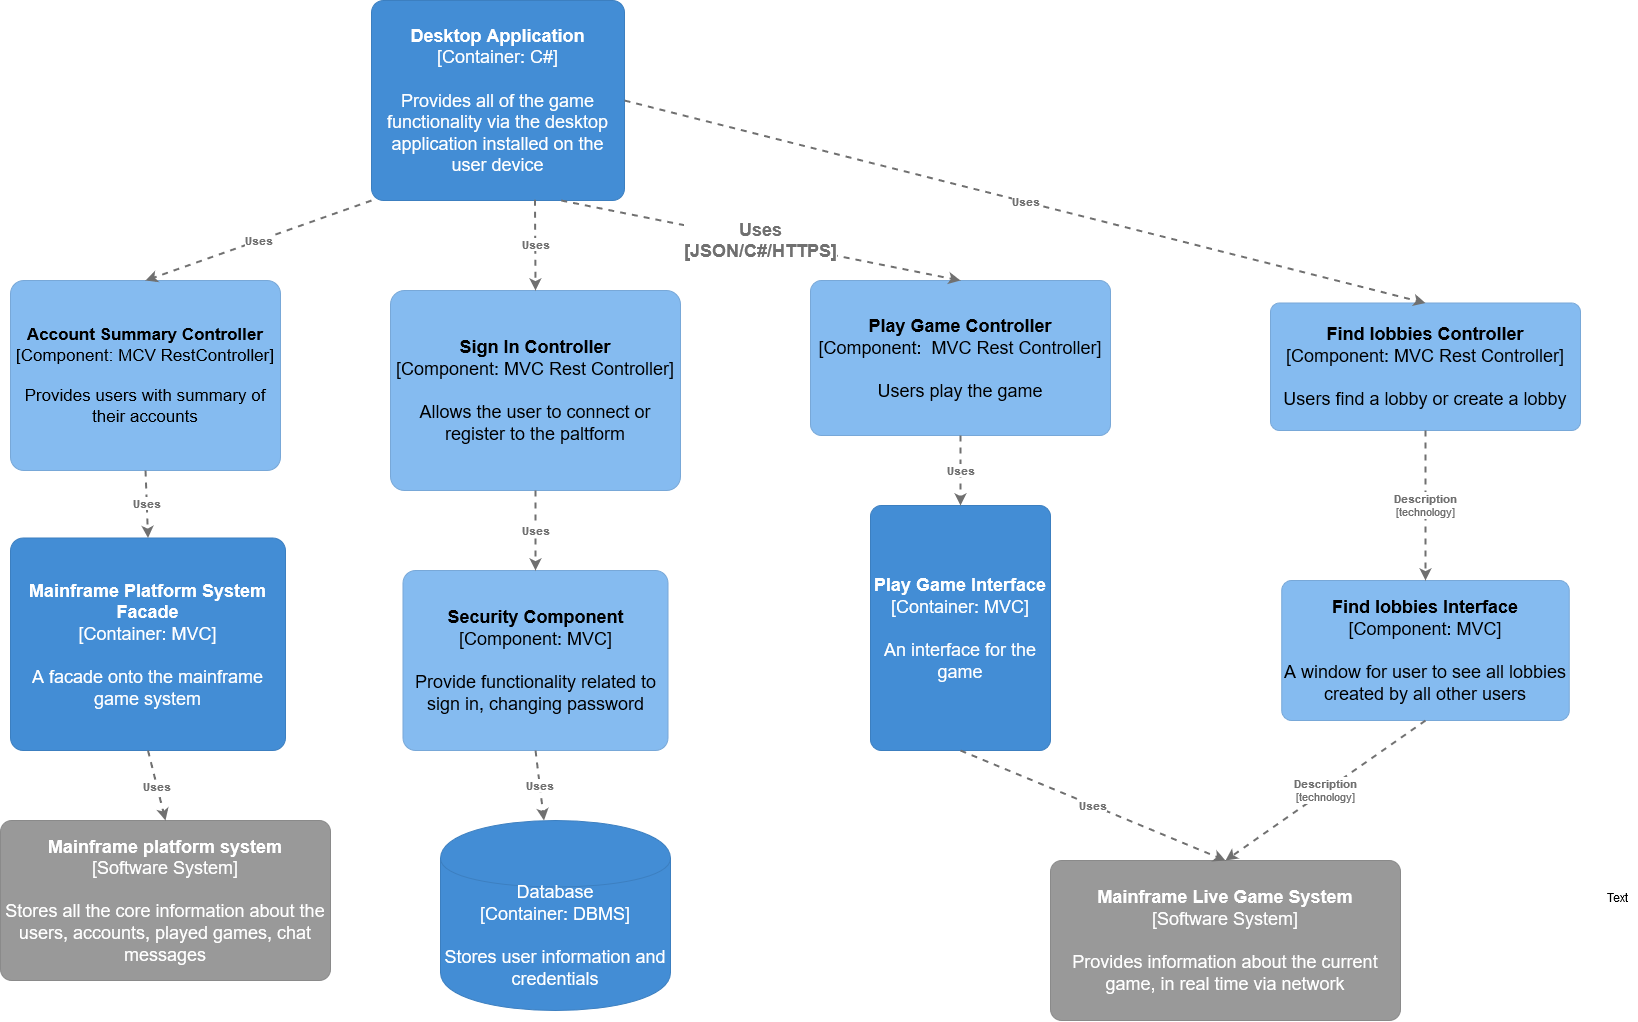

The diagram above was exported from draw.io. Its source (the exported page's mxGraphModel, read from the mxfile embedded in the PNG):
<mxGraphModel dx="1447" dy="702" grid="1" gridSize="10" guides="1" tooltips="1" connect="1" arrows="1" fold="1" page="1" pageScale="1" pageWidth="1654" pageHeight="1169" background="none" math="0" shadow="0">
  <root>
    <mxCell id="0" />
    <mxCell id="1" parent="0" />
    <object label="&lt;font style=&quot;font-size: 18px&quot;&gt;&lt;b&gt;Mainframe platform system&lt;/b&gt;&lt;br&gt;&lt;/font&gt;&lt;div style=&quot;font-size: 18px&quot;&gt;&lt;font style=&quot;font-size: 18px&quot;&gt;[Software System]&lt;/font&gt;&lt;/div&gt;&lt;div style=&quot;font-size: 18px&quot;&gt;&lt;font style=&quot;font-size: 18px&quot;&gt;&lt;br&gt;&lt;/font&gt;&lt;/div&gt;&lt;div style=&quot;font-size: 18px&quot;&gt;&lt;font style=&quot;font-size: 18px&quot;&gt;Stores all the core information about the users, accounts, played games, chat messages&lt;/font&gt;&lt;/div&gt;" placeholders="1" c4Name="name" c4Type="SoftwareSystemDependency" c4Description="Description" id="gOw9gGIbWoUxxG0pvZkC-7">
      <mxCell style="rounded=1;whiteSpace=wrap;html=1;labelBackgroundColor=none;fillColor=#999999;fontColor=#ffffff;align=center;arcSize=7;strokeColor=#8a8a8a;" parent="1" vertex="1">
        <mxGeometry x="330" y="900" width="330" height="160" as="geometry" />
        <C4SoftwareSystemDependency as="c4" />
      </mxCell>
    </object>
    <object label="&lt;span style=&quot;font-size: 18px&quot;&gt;&lt;b&gt;Mainframe Live Game System&lt;/b&gt;&lt;/span&gt;&lt;br&gt;&lt;div style=&quot;font-size: 18px&quot;&gt;&lt;font style=&quot;font-size: 18px&quot;&gt;[Software System]&lt;/font&gt;&lt;/div&gt;&lt;div style=&quot;font-size: 18px&quot;&gt;&lt;font style=&quot;font-size: 18px&quot;&gt;&lt;br&gt;&lt;/font&gt;&lt;/div&gt;&lt;div style=&quot;font-size: 18px&quot;&gt;&lt;font style=&quot;font-size: 18px&quot;&gt;Provides information about the current game, in real time via network&lt;/font&gt;&lt;/div&gt;" placeholders="1" c4Name="name" c4Type="SoftwareSystemDependency" c4Description="Description" id="gOw9gGIbWoUxxG0pvZkC-8">
      <mxCell style="rounded=1;whiteSpace=wrap;html=1;labelBackgroundColor=none;fillColor=#999999;fontColor=#ffffff;align=center;arcSize=7;strokeColor=#8a8a8a;" parent="1" vertex="1">
        <mxGeometry x="1380" y="940" width="350" height="160" as="geometry" />
        <C4SoftwareSystemDependency as="c4" />
      </mxCell>
    </object>
    <object label="&lt;b style=&quot;font-size: 18px&quot;&gt;&lt;font style=&quot;font-size: 18px&quot;&gt;Desktop Application&lt;/font&gt;&lt;/b&gt;&lt;div style=&quot;font-size: 18px&quot;&gt;&lt;font style=&quot;font-size: 18px&quot;&gt;[Container:&amp;nbsp;&lt;span&gt;C#&lt;/span&gt;&lt;span&gt;]&lt;/span&gt;&lt;/font&gt;&lt;/div&gt;&lt;div style=&quot;font-size: 18px&quot;&gt;&lt;font style=&quot;font-size: 18px&quot;&gt;&lt;br&gt;&lt;/font&gt;&lt;/div&gt;&lt;div style=&quot;font-size: 18px&quot;&gt;&lt;font style=&quot;font-size: 18px&quot;&gt;Provides all of the game functionality via the desktop application installed on the user device&lt;/font&gt;&lt;/div&gt;" placeholders="1" c4Name="name" c4Type="Container" c4Technology="technology" c4Description="Description" id="gOw9gGIbWoUxxG0pvZkC-14">
      <mxCell style="rounded=1;whiteSpace=wrap;html=1;labelBackgroundColor=none;fillColor=#438dd5;fontColor=#ffffff;align=center;arcSize=6;strokeColor=#3c7fc0;" parent="1" vertex="1">
        <mxGeometry x="701" y="80" width="253" height="200" as="geometry" />
        <C4Container as="c4" />
      </mxCell>
    </object>
    <object label="&lt;font style=&quot;font-size: 18px&quot;&gt;Database&lt;/font&gt;&lt;div style=&quot;font-size: 18px&quot;&gt;&lt;font style=&quot;font-size: 18px&quot;&gt;[Container: DBMS]&lt;/font&gt;&lt;/div&gt;&lt;div style=&quot;font-size: 18px&quot;&gt;&lt;font style=&quot;font-size: 18px&quot;&gt;&lt;br&gt;&lt;/font&gt;&lt;/div&gt;&lt;div style=&quot;font-size: 18px&quot;&gt;&lt;font style=&quot;font-size: 18px&quot;&gt;Stores user information and credentials&lt;/font&gt;&lt;/div&gt;" placeholders="1" c4Type="Database" c4Technology="technology" c4Description="Description" id="gOw9gGIbWoUxxG0pvZkC-18">
      <mxCell style="shape=cylinder;whiteSpace=wrap;html=1;boundedLbl=1;rounded=0;labelBackgroundColor=none;fillColor=#438dd5;fontSize=12;fontColor=#ffffff;align=center;strokeColor=#3c7fc0;" parent="1" vertex="1">
        <mxGeometry x="770" y="900" width="230" height="190" as="geometry" />
        <C4Database as="c4" />
      </mxCell>
    </object>
    <object label="&lt;b style=&quot;font-size: 18px&quot;&gt;&lt;font style=&quot;font-size: 18px&quot;&gt;Sign In Controller&lt;/font&gt;&lt;/b&gt;&lt;div style=&quot;font-size: 18px&quot;&gt;&lt;font style=&quot;font-size: 18px&quot;&gt;[Component: &lt;span&gt;MVC Rest Controller&lt;/span&gt;&lt;span&gt;]&lt;/span&gt;&lt;/font&gt;&lt;/div&gt;&lt;div style=&quot;font-size: 18px&quot;&gt;&lt;font style=&quot;font-size: 18px&quot;&gt;&lt;br&gt;&lt;/font&gt;&lt;/div&gt;&lt;div style=&quot;font-size: 18px&quot;&gt;&lt;font style=&quot;font-size: 18px&quot;&gt;Allows the user to connect or register to the paltform&lt;/font&gt;&lt;/div&gt;" placeholders="1" c4Name="name" c4Type="Component" c4Technology="technology" c4Description="Description" id="gOw9gGIbWoUxxG0pvZkC-39">
      <mxCell style="rounded=1;whiteSpace=wrap;html=1;labelBackgroundColor=none;fillColor=#85bbf0;fontColor=#000000;align=center;arcSize=7;strokeColor=#78a8d8;" parent="1" vertex="1">
        <mxGeometry x="720" y="370" width="290" height="200" as="geometry" />
        <C4Component as="c4" />
      </mxCell>
    </object>
    <object label="&lt;b style=&quot;font-size: 18px&quot;&gt;&lt;font style=&quot;font-size: 18px&quot;&gt;Play Game Controller&lt;/font&gt;&lt;/b&gt;&lt;div style=&quot;font-size: 18px&quot;&gt;&lt;font style=&quot;font-size: 18px&quot;&gt;[Component:&amp;nbsp; &lt;span&gt;MVC Rest Controller]&lt;/span&gt;&lt;/font&gt;&lt;/div&gt;&lt;div style=&quot;font-size: 18px&quot;&gt;&lt;font style=&quot;font-size: 18px&quot;&gt;&lt;br&gt;&lt;/font&gt;&lt;/div&gt;&lt;div style=&quot;font-size: 18px&quot;&gt;&lt;font style=&quot;font-size: 18px&quot;&gt;Users play the game&lt;br&gt;&lt;/font&gt;&lt;/div&gt;" placeholders="1" c4Name="name" c4Type="Component" c4Technology="technology" c4Description="Description" id="gOw9gGIbWoUxxG0pvZkC-40">
      <mxCell style="rounded=1;whiteSpace=wrap;html=1;labelBackgroundColor=none;fillColor=#85bbf0;fontColor=#000000;align=center;arcSize=7;strokeColor=#78a8d8;" parent="1" vertex="1">
        <mxGeometry x="1140" y="360" width="300" height="155" as="geometry" />
        <C4Component as="c4" />
      </mxCell>
    </object>
    <object label="&lt;div style=&quot;text-align: left ; font-size: 18px&quot;&gt;&lt;div style=&quot;text-align: center&quot;&gt;&lt;b&gt;Uses&lt;/b&gt;&lt;/div&gt;&lt;div style=&quot;text-align: center&quot;&gt;&lt;b&gt;[JSON/C#/HTTPS]&lt;/b&gt;&lt;/div&gt;&lt;/div&gt;" c4Type="Relationship" c4Description="Description" c4Technology="technology" id="gOw9gGIbWoUxxG0pvZkC-41">
      <mxCell style="edgeStyle=none;rounded=0;html=1;entryX=0.5;entryY=0;jettySize=auto;orthogonalLoop=1;strokeColor=#707070;strokeWidth=2;fontColor=#707070;jumpStyle=none;dashed=1;exitX=0.75;exitY=1;exitDx=0;exitDy=0;entryDx=0;entryDy=0;" parent="1" source="gOw9gGIbWoUxxG0pvZkC-14" target="gOw9gGIbWoUxxG0pvZkC-40" edge="1">
        <mxGeometry width="160" relative="1" as="geometry">
          <mxPoint x="1110" y="290" as="sourcePoint" />
          <mxPoint x="1270" y="290" as="targetPoint" />
        </mxGeometry>
        <C4Relationship as="c4" />
      </mxCell>
    </object>
    <object label="&lt;div style=&quot;text-align: left&quot;&gt;&lt;div style=&quot;text-align: center&quot;&gt;&lt;b&gt;Uses&lt;/b&gt;&lt;/div&gt;&lt;/div&gt;" c4Type="Relationship" c4Description="Description" c4Technology="technology" id="gOw9gGIbWoUxxG0pvZkC-43">
      <mxCell style="edgeStyle=none;rounded=0;html=1;entryX=0.5;entryY=0;jettySize=auto;orthogonalLoop=1;strokeColor=#707070;strokeWidth=2;fontColor=#707070;jumpStyle=none;dashed=1;exitX=0.646;exitY=0.996;exitDx=0;exitDy=0;entryDx=0;entryDy=0;exitPerimeter=0;" parent="1" source="gOw9gGIbWoUxxG0pvZkC-14" target="gOw9gGIbWoUxxG0pvZkC-39" edge="1">
        <mxGeometry width="160" relative="1" as="geometry">
          <mxPoint x="530" y="260" as="sourcePoint" />
          <mxPoint x="690" y="260" as="targetPoint" />
        </mxGeometry>
        <C4Relationship as="c4" />
      </mxCell>
    </object>
    <object label="&lt;b style=&quot;font-size: 18px&quot;&gt;&lt;font style=&quot;font-size: 18px&quot;&gt;Security Component&lt;/font&gt;&lt;/b&gt;&lt;div style=&quot;font-size: 18px&quot;&gt;&lt;font style=&quot;font-size: 18px&quot;&gt;[Component: &lt;span&gt;MVC]&lt;/span&gt;&lt;/font&gt;&lt;/div&gt;&lt;div style=&quot;font-size: 18px&quot;&gt;&lt;font style=&quot;font-size: 18px&quot;&gt;&lt;br&gt;&lt;/font&gt;&lt;/div&gt;&lt;div style=&quot;font-size: 18px&quot;&gt;Provide functionality related to sign in, changing password&lt;br&gt;&lt;/div&gt;" placeholders="1" c4Name="name" c4Type="Component" c4Technology="technology" c4Description="Description" id="gOw9gGIbWoUxxG0pvZkC-44">
      <mxCell style="rounded=1;whiteSpace=wrap;html=1;labelBackgroundColor=none;fillColor=#85bbf0;fontColor=#000000;align=center;arcSize=7;strokeColor=#78a8d8;" parent="1" vertex="1">
        <mxGeometry x="732.5" y="650" width="265" height="180" as="geometry" />
        <C4Component as="c4" />
      </mxCell>
    </object>
    <object label="&lt;div style=&quot;text-align: left&quot;&gt;&lt;div style=&quot;text-align: center&quot;&gt;&lt;b&gt;Uses&lt;/b&gt;&lt;/div&gt;&lt;/div&gt;" c4Type="Relationship" c4Description="Description" c4Technology="technology" id="gOw9gGIbWoUxxG0pvZkC-45">
      <mxCell style="edgeStyle=none;rounded=0;html=1;entryX=0.5;entryY=0;jettySize=auto;orthogonalLoop=1;strokeColor=#707070;strokeWidth=2;fontColor=#707070;jumpStyle=none;dashed=1;exitX=0.5;exitY=1;exitDx=0;exitDy=0;entryDx=0;entryDy=0;" parent="1" source="gOw9gGIbWoUxxG0pvZkC-39" target="gOw9gGIbWoUxxG0pvZkC-44" edge="1">
        <mxGeometry width="160" relative="1" as="geometry">
          <mxPoint x="170" y="830" as="sourcePoint" />
          <mxPoint x="330" y="830" as="targetPoint" />
        </mxGeometry>
        <C4Relationship as="c4" />
      </mxCell>
    </object>
    <object label="&lt;div style=&quot;text-align: left&quot;&gt;&lt;div style=&quot;text-align: center&quot;&gt;&lt;b&gt;Uses&lt;/b&gt;&lt;/div&gt;&lt;/div&gt;" c4Type="Relationship" c4Description="Description" c4Technology="technology" id="gOw9gGIbWoUxxG0pvZkC-46">
      <mxCell style="edgeStyle=none;rounded=0;html=1;jettySize=auto;orthogonalLoop=1;strokeColor=#707070;strokeWidth=2;fontColor=#707070;jumpStyle=none;dashed=1;exitX=0.5;exitY=1;exitDx=0;exitDy=0;" parent="1" source="gOw9gGIbWoUxxG0pvZkC-44" target="gOw9gGIbWoUxxG0pvZkC-18" edge="1">
        <mxGeometry width="160" relative="1" as="geometry">
          <mxPoint x="290" y="990" as="sourcePoint" />
          <mxPoint x="450" y="990" as="targetPoint" />
        </mxGeometry>
        <C4Relationship as="c4" />
      </mxCell>
    </object>
    <object label="&lt;b style=&quot;font-size: 18px&quot;&gt;&lt;font style=&quot;font-size: 18px&quot;&gt;Play Game Interface&lt;/font&gt;&lt;/b&gt;&lt;div style=&quot;font-size: 18px&quot;&gt;&lt;font style=&quot;font-size: 18px&quot;&gt;[Container: &lt;span&gt;MVC]&lt;/span&gt;&lt;/font&gt;&lt;/div&gt;&lt;div style=&quot;font-size: 18px&quot;&gt;&lt;font style=&quot;font-size: 18px&quot;&gt;&lt;br&gt;&lt;/font&gt;&lt;/div&gt;&lt;div style=&quot;font-size: 18px&quot;&gt;&lt;font style=&quot;font-size: 18px&quot;&gt;An interface for the game &lt;br&gt;&lt;/font&gt;&lt;/div&gt;" placeholders="1" c4Name="name" c4Type="Container" c4Technology="technology" c4Description="Description" id="gOw9gGIbWoUxxG0pvZkC-47">
      <mxCell style="rounded=1;whiteSpace=wrap;html=1;labelBackgroundColor=none;fillColor=#438dd5;fontColor=#ffffff;align=center;arcSize=6;strokeColor=#3c7fc0;" parent="1" vertex="1">
        <mxGeometry x="1200" y="585" width="180" height="245" as="geometry" />
        <C4Container as="c4" />
      </mxCell>
    </object>
    <object label="&lt;div style=&quot;text-align: left&quot;&gt;&lt;div style=&quot;text-align: center&quot;&gt;&lt;b&gt;Uses&lt;/b&gt;&lt;/div&gt;&lt;/div&gt;" c4Type="Relationship" c4Description="Description" c4Technology="technology" id="gOw9gGIbWoUxxG0pvZkC-48">
      <mxCell style="edgeStyle=none;rounded=0;html=1;entryX=0.5;entryY=0;jettySize=auto;orthogonalLoop=1;strokeColor=#707070;strokeWidth=2;fontColor=#707070;jumpStyle=none;dashed=1;exitX=0.5;exitY=1;exitDx=0;exitDy=0;entryDx=0;entryDy=0;" parent="1" source="gOw9gGIbWoUxxG0pvZkC-40" target="gOw9gGIbWoUxxG0pvZkC-47" edge="1">
        <mxGeometry width="160" relative="1" as="geometry">
          <mxPoint x="1030" y="1060" as="sourcePoint" />
          <mxPoint x="1190" y="1060" as="targetPoint" />
        </mxGeometry>
        <C4Relationship as="c4" />
      </mxCell>
    </object>
    <object label="&lt;div style=&quot;text-align: left&quot;&gt;&lt;div style=&quot;text-align: center&quot;&gt;&lt;b&gt;Uses&lt;/b&gt;&lt;/div&gt;&lt;/div&gt;" c4Type="Relationship" c4Description="Description" c4Technology="technology" id="gOw9gGIbWoUxxG0pvZkC-49">
      <mxCell style="edgeStyle=none;rounded=0;html=1;entryX=0.5;entryY=0;jettySize=auto;orthogonalLoop=1;strokeColor=#707070;strokeWidth=2;fontColor=#707070;jumpStyle=none;dashed=1;exitX=0.5;exitY=1;exitDx=0;exitDy=0;entryDx=0;entryDy=0;" parent="1" source="gOw9gGIbWoUxxG0pvZkC-47" target="gOw9gGIbWoUxxG0pvZkC-8" edge="1">
        <mxGeometry width="160" relative="1" as="geometry">
          <mxPoint x="1210" y="990" as="sourcePoint" />
          <mxPoint x="1370" y="990" as="targetPoint" />
        </mxGeometry>
        <C4Relationship as="c4" />
      </mxCell>
    </object>
    <object label="&lt;b style=&quot;font-size: 17px&quot;&gt;&lt;font style=&quot;font-size: 17px&quot;&gt;Account Summary Controller&lt;/font&gt;&lt;/b&gt;&lt;div style=&quot;font-size: 17px&quot;&gt;&lt;font style=&quot;font-size: 17px&quot;&gt;[Component: &lt;span&gt;MCV RestController]&lt;/span&gt;&lt;/font&gt;&lt;/div&gt;&lt;div style=&quot;font-size: 17px&quot;&gt;&lt;font style=&quot;font-size: 17px&quot;&gt;&lt;br&gt;&lt;/font&gt;&lt;/div&gt;&lt;div style=&quot;font-size: 17px&quot;&gt;&lt;font style=&quot;font-size: 17px&quot;&gt;Provides users with summary of their accounts&lt;br&gt;&lt;/font&gt;&lt;/div&gt;" placeholders="1" c4Name="name" c4Type="Component" c4Technology="technology" c4Description="Description" id="gOw9gGIbWoUxxG0pvZkC-50">
      <mxCell style="rounded=1;whiteSpace=wrap;html=1;labelBackgroundColor=none;fillColor=#85bbf0;fontColor=#000000;align=center;arcSize=7;strokeColor=#78a8d8;" parent="1" vertex="1">
        <mxGeometry x="340" y="360" width="270" height="190" as="geometry" />
        <C4Component as="c4" />
      </mxCell>
    </object>
    <object label="&lt;b style=&quot;font-size: 18px&quot;&gt;&lt;font style=&quot;font-size: 18px&quot;&gt;Mainframe Platform System Facade&lt;/font&gt;&lt;/b&gt;&lt;div style=&quot;font-size: 18px&quot;&gt;&lt;font style=&quot;font-size: 18px&quot;&gt;[Container: &lt;span&gt;MVC]&lt;/span&gt;&lt;/font&gt;&lt;/div&gt;&lt;div style=&quot;font-size: 18px&quot;&gt;&lt;font style=&quot;font-size: 18px&quot;&gt;&lt;span&gt;&lt;br&gt;&lt;/span&gt;&lt;/font&gt;&lt;/div&gt;&lt;div style=&quot;font-size: 18px&quot;&gt;&lt;font style=&quot;font-size: 18px&quot;&gt;&lt;span&gt;A facade onto the mainframe game system&lt;br&gt;&lt;/span&gt;&lt;/font&gt;&lt;/div&gt;" placeholders="1" c4Name="name" c4Type="Container" c4Technology="technology" c4Description="Description" id="gOw9gGIbWoUxxG0pvZkC-51">
      <mxCell style="rounded=1;whiteSpace=wrap;html=1;labelBackgroundColor=none;fillColor=#438dd5;fontColor=#ffffff;align=center;arcSize=6;strokeColor=#3c7fc0;" parent="1" vertex="1">
        <mxGeometry x="340" y="617.5" width="275" height="212.5" as="geometry" />
        <C4Container as="c4" />
      </mxCell>
    </object>
    <object label="&lt;div style=&quot;text-align: left&quot;&gt;&lt;div style=&quot;text-align: center&quot;&gt;&lt;b&gt;Uses&lt;/b&gt;&lt;/div&gt;&lt;/div&gt;" c4Type="Relationship" c4Description="Description" c4Technology="technology" id="gOw9gGIbWoUxxG0pvZkC-52">
      <mxCell style="edgeStyle=none;rounded=0;html=1;entryX=0.5;entryY=0;jettySize=auto;orthogonalLoop=1;strokeColor=#707070;strokeWidth=2;fontColor=#707070;jumpStyle=none;dashed=1;exitX=0.5;exitY=1;exitDx=0;exitDy=0;entryDx=0;entryDy=0;" parent="1" source="gOw9gGIbWoUxxG0pvZkC-50" target="gOw9gGIbWoUxxG0pvZkC-51" edge="1">
        <mxGeometry width="160" relative="1" as="geometry">
          <mxPoint x="90" y="550" as="sourcePoint" />
          <mxPoint x="250" y="550" as="targetPoint" />
        </mxGeometry>
        <C4Relationship as="c4" />
      </mxCell>
    </object>
    <object label="&lt;div style=&quot;text-align: left&quot;&gt;&lt;div style=&quot;text-align: center&quot;&gt;&lt;b&gt;Uses&lt;/b&gt;&lt;/div&gt;&lt;/div&gt;" c4Type="Relationship" c4Description="Description" c4Technology="technology" id="gOw9gGIbWoUxxG0pvZkC-53">
      <mxCell style="edgeStyle=none;rounded=0;html=1;entryX=0.5;entryY=0;jettySize=auto;orthogonalLoop=1;strokeColor=#707070;strokeWidth=2;fontColor=#707070;jumpStyle=none;dashed=1;exitX=0.5;exitY=1;exitDx=0;exitDy=0;entryDx=0;entryDy=0;" parent="1" source="gOw9gGIbWoUxxG0pvZkC-51" target="gOw9gGIbWoUxxG0pvZkC-7" edge="1">
        <mxGeometry width="160" relative="1" as="geometry">
          <mxPoint x="130" y="830" as="sourcePoint" />
          <mxPoint x="290" y="830" as="targetPoint" />
        </mxGeometry>
        <C4Relationship as="c4" />
      </mxCell>
    </object>
    <object label="&lt;div style=&quot;text-align: left&quot;&gt;&lt;div style=&quot;text-align: center&quot;&gt;&lt;b&gt;Uses&lt;/b&gt;&lt;/div&gt;&lt;/div&gt;" c4Type="Relationship" c4Description="Description" c4Technology="technology" id="gOw9gGIbWoUxxG0pvZkC-54">
      <mxCell style="edgeStyle=none;rounded=0;html=1;entryX=0.5;entryY=0;jettySize=auto;orthogonalLoop=1;strokeColor=#707070;strokeWidth=2;fontColor=#707070;jumpStyle=none;dashed=1;exitX=0;exitY=1;exitDx=0;exitDy=0;entryDx=0;entryDy=0;" parent="1" source="gOw9gGIbWoUxxG0pvZkC-14" target="gOw9gGIbWoUxxG0pvZkC-50" edge="1">
        <mxGeometry width="160" relative="1" as="geometry">
          <mxPoint x="230" y="350" as="sourcePoint" />
          <mxPoint x="390" y="350" as="targetPoint" />
        </mxGeometry>
        <C4Relationship as="c4" />
      </mxCell>
    </object>
    <object label="&lt;b style=&quot;font-size: 18px&quot;&gt;&lt;font style=&quot;font-size: 18px&quot;&gt;Find lobbies Controller&lt;/font&gt;&lt;/b&gt;&lt;div style=&quot;font-size: 18px&quot;&gt;&lt;font style=&quot;font-size: 18px&quot;&gt;[Component: &lt;span&gt;MVC Rest Controller]&lt;/span&gt;&lt;/font&gt;&lt;/div&gt;&lt;div style=&quot;font-size: 18px&quot;&gt;&lt;font style=&quot;font-size: 18px&quot;&gt;&lt;br&gt;&lt;/font&gt;&lt;/div&gt;&lt;div style=&quot;font-size: 18px&quot;&gt;&lt;font style=&quot;font-size: 18px&quot;&gt;Users find a lobby or create a lobby&lt;br&gt;&lt;/font&gt;&lt;/div&gt;" placeholders="1" c4Name="name" c4Type="Component" c4Technology="technology" c4Description="Description" id="gOw9gGIbWoUxxG0pvZkC-55">
      <mxCell style="rounded=1;whiteSpace=wrap;html=1;labelBackgroundColor=none;fillColor=#85bbf0;fontColor=#000000;align=center;arcSize=7;strokeColor=#78a8d8;" parent="1" vertex="1">
        <mxGeometry x="1600" y="382.5" width="310" height="127.5" as="geometry" />
        <C4Component as="c4" />
      </mxCell>
    </object>
    <object label="&lt;b style=&quot;font-size: 18px&quot;&gt;&lt;font style=&quot;font-size: 18px&quot;&gt;Find lobbies Interface&lt;/font&gt;&lt;/b&gt;&lt;div style=&quot;font-size: 18px&quot;&gt;&lt;font style=&quot;font-size: 18px&quot;&gt;[Component: &lt;span&gt;MVC]&lt;/span&gt;&lt;/font&gt;&lt;/div&gt;&lt;div style=&quot;font-size: 18px&quot;&gt;&lt;font style=&quot;font-size: 18px&quot;&gt;&lt;br&gt;&lt;/font&gt;&lt;/div&gt;&lt;div style=&quot;font-size: 18px&quot;&gt;A window for user to see all lobbies created by all other users&lt;br&gt;&lt;/div&gt;" placeholders="1" c4Name="name" c4Type="Component" c4Technology="technology" c4Description="Description" id="gOw9gGIbWoUxxG0pvZkC-56">
      <mxCell style="rounded=1;whiteSpace=wrap;html=1;labelBackgroundColor=none;fillColor=#85bbf0;fontColor=#000000;align=center;arcSize=7;strokeColor=#78a8d8;" parent="1" vertex="1">
        <mxGeometry x="1611.25" y="660" width="287.5" height="140" as="geometry" />
        <C4Component as="c4" />
      </mxCell>
    </object>
    <object label="&lt;div style=&quot;text-align: left&quot;&gt;&lt;div style=&quot;text-align: center&quot;&gt;&lt;b&gt;Uses&lt;/b&gt;&lt;/div&gt;&lt;/div&gt;" c4Type="Relationship" c4Description="Description" c4Technology="technology" id="gOw9gGIbWoUxxG0pvZkC-57">
      <mxCell style="edgeStyle=none;rounded=0;html=1;entryX=0.5;entryY=0;jettySize=auto;orthogonalLoop=1;strokeColor=#707070;strokeWidth=2;fontColor=#707070;jumpStyle=none;dashed=1;exitX=1;exitY=0.5;exitDx=0;exitDy=0;entryDx=0;entryDy=0;" parent="1" source="gOw9gGIbWoUxxG0pvZkC-14" target="gOw9gGIbWoUxxG0pvZkC-55" edge="1">
        <mxGeometry width="160" relative="1" as="geometry">
          <mxPoint x="1350" y="210" as="sourcePoint" />
          <mxPoint x="1510" y="210" as="targetPoint" />
        </mxGeometry>
        <C4Relationship as="c4" />
      </mxCell>
    </object>
    <object label="&lt;div style=&quot;text-align: left&quot;&gt;&lt;div style=&quot;text-align: center&quot;&gt;&lt;b&gt;Description&lt;/b&gt;&lt;/div&gt;&lt;div style=&quot;text-align: center&quot;&gt;[technology]&lt;/div&gt;&lt;/div&gt;" c4Type="Relationship" c4Description="Description" c4Technology="technology" id="gOw9gGIbWoUxxG0pvZkC-58">
      <mxCell style="edgeStyle=none;rounded=0;html=1;entryX=0.5;entryY=0;jettySize=auto;orthogonalLoop=1;strokeColor=#707070;strokeWidth=2;fontColor=#707070;jumpStyle=none;dashed=1;exitX=0.5;exitY=1;exitDx=0;exitDy=0;entryDx=0;entryDy=0;" parent="1" source="gOw9gGIbWoUxxG0pvZkC-55" target="gOw9gGIbWoUxxG0pvZkC-56" edge="1">
        <mxGeometry width="160" relative="1" as="geometry">
          <mxPoint x="1810" y="570" as="sourcePoint" />
          <mxPoint x="1970" y="570" as="targetPoint" />
        </mxGeometry>
        <C4Relationship as="c4" />
      </mxCell>
    </object>
    <mxCell id="gOw9gGIbWoUxxG0pvZkC-59" value="Text" style="text;html=1;align=center;verticalAlign=middle;resizable=0;points=[];autosize=1;" parent="1" vertex="1">
      <mxGeometry x="1927" y="967" width="40" height="20" as="geometry" />
    </mxCell>
    <object label="&lt;div style=&quot;text-align: left&quot;&gt;&lt;div style=&quot;text-align: center&quot;&gt;&lt;b&gt;Description&lt;/b&gt;&lt;/div&gt;&lt;div style=&quot;text-align: center&quot;&gt;[technology]&lt;/div&gt;&lt;/div&gt;" c4Type="Relationship" c4Description="Description" c4Technology="technology" id="gOw9gGIbWoUxxG0pvZkC-60">
      <mxCell style="edgeStyle=none;rounded=0;html=1;entryX=0.5;entryY=0;jettySize=auto;orthogonalLoop=1;strokeColor=#707070;strokeWidth=2;fontColor=#707070;jumpStyle=none;dashed=1;exitX=0.5;exitY=1;exitDx=0;exitDy=0;entryDx=0;entryDy=0;" parent="1" source="gOw9gGIbWoUxxG0pvZkC-56" target="gOw9gGIbWoUxxG0pvZkC-8" edge="1">
        <mxGeometry width="160" relative="1" as="geometry">
          <mxPoint x="1790" y="880" as="sourcePoint" />
          <mxPoint x="1950" y="880" as="targetPoint" />
        </mxGeometry>
        <C4Relationship as="c4" />
      </mxCell>
    </object>
  </root>
</mxGraphModel>